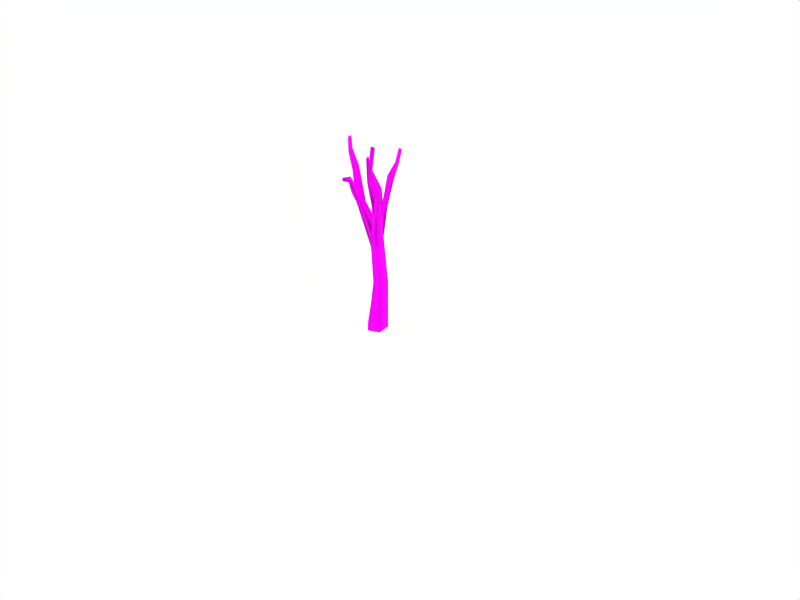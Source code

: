 # Source: arbol_seco.blend  (saved by Blender 3.6.13; exported with 4.5.12 LTS)
import bpy
from mathutils import Matrix  # noqa: F401  (used for matrix-valued properties, if any)

bpy.ops.wm.read_factory_settings(use_empty=True)
scene = bpy.context.scene
scene.name = 'Scene'

# ---- collections
col_collection_1 = bpy.data.collections.new('Collection 1'); scene.collection.children.link(col_collection_1)

# ---- images (referenced by path relative to the original .blend; pixels are not part of the script)
import os
ASSET_DIR = os.environ.get("B2B_ASSET_DIR", "")  # directory of the original .blend (textures are referenced by path, not embedded)
HERE = os.path.dirname(os.path.abspath(__file__))  # packed textures are extracted next to this script under _unpacked/

def load_image(name, relpath, width, height, colorspace="sRGB"):
    """Load a texture the original file referenced (path relative to the .blend, or extracted next to this script)."""
    p = next((c for c in (os.path.join(HERE, relpath), os.path.join(ASSET_DIR, relpath)) if relpath and os.path.exists(c)), "")
    if p:
        img = bpy.data.images.load(p, check_existing=True)
        img.name = name
    else:  # same state as the original file: an image datablock whose file is absent (Cycles renders it pink)
        img = bpy.data.images.new(name, width, height)
        img.source = "FILE"
        img.filepath = "//" + (relpath or name)
    img.colorspace_settings.name = colorspace
    return img
img_arbol_seco_jpg = load_image('arbol_seco.jpg', 'arbol_seco.jpg', 1024, 1024, 'Non-Color')

# ---- materials (node trees are filled in below, after node groups)
mat_arbol_seco = bpy.data.materials.new('arbol.seco')
mat_arbol_seco.alpha_threshold = 0.0
mat_arbol_seco.roughness = 0.5
mat_arbol_seco.line_color = (0.0, 0.0, 0.0, 1.0)

# ---- material node trees
mat_arbol_seco.use_nodes = True; mat_arbol_seco.node_tree.nodes.clear()
_N = mat_arbol_seco.node_tree.nodes; _L = mat_arbol_seco.node_tree.links
n0 = _N.new('ShaderNodeOutputMaterial'); n0.name = 'Material Output'; n0.location = (300, 300)
n1 = _N.new('ShaderNodeBsdfPrincipled'); n1.name = 'Principled BSDF'; n1.location = (10, 300)
n1.distribution = 'GGX'
n1.subsurface_method = 'RANDOM_WALK_SKIN'
n1.inputs[3].default_value = 1.45
n1.inputs[27].default_value = (0.0, 0.0, 0.0, 1.0)
n1.inputs[28].default_value = 1.0
n2 = _N.new('ShaderNodeTexImage'); n2.name = 'Image Texture'; n2.location = (-407, 169)
n2.image = img_arbol_seco_jpg
_L.new(n1.outputs[0], n0.inputs[0])
_L.new(n2.outputs[0], n1.inputs[0])
n0.is_active_output = True

# ---- world
world_world = bpy.data.worlds.new('World'); scene.world = world_world
world_world.use_nodes = True; world_world.node_tree.nodes.clear()
_N = world_world.node_tree.nodes; _L = world_world.node_tree.links
n0 = _N.new('ShaderNodeBackground'); n0.name = 'Background'; n0.location = (10, 300)
n0.inputs[0].default_value = (1.0, 1.0, 1.0, 1.0)
n1 = _N.new('ShaderNodeOutputWorld'); n1.name = 'World Output'; n1.location = (300, 300)
_L.new(n0.outputs[0], n1.inputs[0])
n1.is_active_output = True
world_world.color = (1.0, 1.0, 1.0)
world_world.use_sun_shadow = False
world_world.sun_shadow_jitter_overblur = 0.0
world_world.cycles.sampling_method = 'MANUAL'
world_world.cycles.sample_map_resolution = 256
world_world.light_settings.ao_factor = 0.01

# ---- cameras
cam_camera = bpy.data.cameras.new('Camera')
cam_camera.passepartout_alpha = 0.2
cam_camera.clip_end = 100.0
cam_camera.lens = 35.0
cam_camera.ortho_scale = 7.314
cam_camera.show_passepartout = False
cam_camera.show_safe_areas = True
cam_camera.dof.focus_distance = 0.0
cam_camera.dof.aperture_fstop = 128.0

# ---- lights
light_lamp = bpy.data.lights.new('Lamp', 'SUN')
light_lamp.transmission_factor = 0.0
light_lamp.angle = 1.571
light_lamp.energy = 1.0
light_lamp.shadow_buffer_clip_start = 0.5
light_lamp.shadow_soft_size = 1.0
light_lamp.shadow_cascade_max_distance = 1000.0
light_lamp.cycles.use_multiple_importance_sampling = False

# ---- meshes
me_cube = bpy.data.meshes.new('Cube')
me_cube.from_pydata([(0.6179, 0.4868, 0.0), (0.8443, -0.4497, 0.0), (-0.6906, -0.1977, 0.0), (-0.4336, 0.2886, 0.0), (0.5498, 0.6266, 3.355), (0.6833, -0.1322, 3.355), (-0.1604, 0.1622, 3.639), (0.06128, 0.595, 3.639), (-0.1307, 0.5638, 5.849), (-0.3653, -0.00272, 5.867), (0.4636, -0.1588, 6.018), (0.4508, 0.4021, 6.593), (0.07486, 0.3092, 7.331), (0.005588, -0.2506, 6.891), (-0.5269, 0.4421, 6.931), (0.725, -0.7304, 8.937), (0.7027, -0.3478, 8.974), (1.195, -0.2327, 8.768), (1.001, -0.6571, 8.144), (-1.04, -0.01694, 8.641), (-0.9653, -0.53, 8.751), (-0.615, -0.4966, 8.963), (-0.6255, -0.1007, 8.882), (-0.1512, 0.9641, 8.681), (0.05756, 0.7095, 8.768), (0.2895, 0.9464, 8.538), (0.0456, 1.05, 8.33), (0.1085, 1.384, 10.06), (0.429, 1.37, 10.15), (0.3267, 1.205, 10.66), (0.01014, 1.26, 10.44), (0.9989, -0.5398, 9.221), (1.042, -0.917, 8.746), (1.401, -1.073, 10.2), (1.401, -0.8096, 10.54), (1.66, -0.7417, 10.42), (1.66, -1.005, 10.07), (0.8388, -0.9051, 10.56), (0.7993, -0.6621, 10.71), (0.5941, -0.6685, 10.78), (0.6457, -0.9865, 10.58), (-0.9004, -0.5292, 9.428), (-1.17, -0.5057, 9.321), (-1.048, -0.8741, 10.02), (-0.8144, -0.772, 10.11), (-0.6069, -0.8366, 9.194), (-0.8932, -0.9808, 9.586), (-1.347, -0.08189, 10.88), (-1.42, -0.4154, 10.84), (-1.198, -0.4753, 11.14), (-1.126, -0.1418, 11.17), (0.02929, 1.942, 11.18), (0.1877, 1.868, 11.27), (0.2582, 2.036, 11.15), (0.09344, 2.069, 11.09), (1.77, -1.724, 11.54), (1.77, -1.548, 11.77), (1.585, -1.555, 11.79), (1.585, -1.73, 11.56), (-0.7712, -1.32, 10.42), (-0.6225, -1.243, 10.55), (-0.7296, -1.188, 10.74), (-0.8673, -1.254, 10.64), (-1.728, -0.1149, 12.15), (-1.774, -0.325, 12.13), (-1.913, -0.2873, 11.94), (-1.868, -0.07714, 11.96), (0.8496, -1.196, 12.21), (0.8192, -1.009, 12.33), (0.9516, -1.077, 12.24), (-2.458, 0.364, 12.62), (-2.497, 0.1859, 12.61), (-2.379, 0.1539, 12.76), (-2.34, 0.332, 12.78), (-0.696, -1.857, 10.82), (-0.5915, -1.848, 10.72), (-0.6874, -1.859, 10.62), (2.076, -1.875, 13.32), (2.168, -1.652, 13.23), (2.261, -1.877, 13.3), (-0.385, 2.793, 11.74), (-0.2203, 2.76, 11.8), (-0.37, 2.629, 11.88), (0.2121, -0.3496, 3.497), (0.07685, -0.8478, 0.0), (0.0934, -0.3554, 5.943)], [], [(0, 4, 5, 1), (2, 6, 7, 3), (4, 0, 3, 7), (7, 6, 9, 8), (4, 7, 8, 11), (5, 4, 11, 10), (13, 10, 18, 15), (12, 13, 15, 16), (10, 11, 17, 18), (12, 14, 19, 22), (13, 12, 22, 21), (14, 12, 24, 23), (8, 14, 23, 26), (12, 11, 25, 24), (11, 8, 26, 25), (25, 26, 27, 28), (24, 25, 28, 29), (26, 23, 30, 27), (23, 24, 29, 30), (15, 18, 32), (32, 18, 36, 33), (31, 32, 33, 34), (17, 31, 34, 35), (18, 17, 35, 36), (32, 31, 38, 37), (15, 32, 37, 40), (31, 16, 39, 38), (16, 15, 40, 39), (21, 22, 41), (19, 20, 42), (42, 20, 46, 43), (41, 42, 43, 44), (21, 41, 44, 45), (20, 21, 45, 46), (19, 42, 48, 47), (42, 41, 49, 48), (22, 19, 47, 50), (41, 22, 50, 49), (30, 29, 52, 51), (27, 30, 51, 54), (29, 28, 53, 52), (28, 27, 54, 53), (36, 35, 56, 55), (35, 34, 57, 56), (34, 33, 58, 57), (33, 36, 55, 58), (46, 45, 60, 59), (45, 44, 61, 60), (44, 43, 62, 61), (43, 46, 59, 62), (49, 50, 63, 64), (50, 47, 66, 63), (48, 49, 64, 65), (47, 48, 65, 66), (39, 40, 67, 68), (38, 39, 68, 69), (40, 37, 69, 67), (37, 38, 69), (68, 67, 69), (66, 65, 71, 70), (65, 64, 72, 71), (63, 66, 70, 73), (64, 63, 73, 72), (73, 70, 71, 72), (62, 59, 76, 74), (61, 62, 74), (60, 61, 74, 75), (59, 60, 75, 76), (76, 75, 74), (58, 55, 79, 77), (57, 58, 77, 78), (56, 57, 78), (55, 56, 78, 79), (79, 78, 77), (53, 54, 80, 81), (52, 53, 81, 82), (54, 51, 82, 80), (51, 52, 82), (81, 80, 82), (9, 21, 20), (6, 2, 84, 83), (5, 83, 84, 1), (5, 10, 85, 83), (6, 83, 85, 9), (9, 85, 13, 21), (10, 13, 85), (9, 20, 19), (8, 9, 14), (9, 19, 14), (17, 11, 12), (16, 17, 12), (17, 16, 31)])
me_cube.polygons.foreach_set('use_smooth', [True] * 92)
_uv = me_cube.uv_layers.new(name='UVTex')
_uv.uv.foreach_set('vector', [0.3558, 0.0282, 0.3059, 0.2984, 0.2411, 0.2904, 0.2796, 0.009955, 0.1308, 0.0, 0.1388, 0.3169, 0.09567, 0.3203, 0.08754, 0.007701, 0.05261, 0.2976, 0.0, 0.02339, 0.08754, 0.007701, 0.09567, 0.3203, 0.09567, 0.3203, 0.1388, 0.3169, 0.1559, 0.5129, 0.107, 0.5115, 0.05261, 0.2976, 0.09567, 0.3203, 0.107, 0.5115, 0.05517, 0.5747, 0.2411, 0.2904, 0.3059, 0.2984, 0.2826, 0.5664, 0.237, 0.518, 0.4328, 0.09198, 0.5194, 0.02857, 0.4681, 0.2779, 0.3974, 0.3397, 0.3558, 0.1159, 0.4328, 0.09198, 0.3974, 0.3397, 0.3558, 0.3274, 0.5194, 0.02857, 0.5827, 0.0875, 0.5198, 0.3465, 0.4681, 0.2779, 0.6319, 0.1047, 0.689, 0.0811, 0.6985, 0.2364, 0.6603, 0.2502, 0.7929, 0.08186, 0.844, 0.117, 0.8049, 0.2569, 0.7727, 0.258, 0.9607, 0.09112, 1.0, 0.1322, 0.9674, 0.248, 0.939, 0.2416, 0.9152, 0.01273, 0.9607, 0.09112, 0.939, 0.2416, 0.9167, 0.2163, 0.844, 0.1306, 0.8676, 0.07132, 0.8952, 0.233, 0.8659, 0.2488, 0.8676, 0.07132, 0.9152, 0.01273, 0.9167, 0.2163, 0.8952, 0.233, 0.8952, 0.233, 0.9167, 0.2163, 0.9263, 0.3695, 0.8995, 0.3768, 0.8659, 0.2488, 0.8952, 0.233, 0.8995, 0.3768, 0.8705, 0.4116, 0.9167, 0.2163, 0.939, 0.2416, 0.9485, 0.3949, 0.9263, 0.3695, 0.939, 0.2416, 0.9674, 0.248, 0.9737, 0.4101, 0.9485, 0.3949, 0.3974, 0.3397, 0.4681, 0.2779, 0.4411, 0.346, 0.4411, 0.346, 0.4681, 0.2779, 0.4571, 0.4946, 0.4305, 0.5015, 0.3958, 0.3815, 0.4411, 0.346, 0.4305, 0.5015, 0.3953, 0.5271, 0.5198, 0.3465, 0.5482, 0.4035, 0.5079, 0.5329, 0.4879, 0.5195, 0.4681, 0.2779, 0.5198, 0.3465, 0.4879, 0.5195, 0.4571, 0.4946, 0.2906, 0.5747, 0.3203, 0.6217, 0.2996, 0.7562, 0.2788, 0.7431, 0.2596, 0.5909, 0.2906, 0.5747, 0.2788, 0.7431, 0.2571, 0.7455, 0.3203, 0.6217, 0.3558, 0.6069, 0.3155, 0.7656, 0.2996, 0.7562, 0.2229, 0.588, 0.2596, 0.5909, 0.2571, 0.7455, 0.2229, 0.76, 0.7727, 0.258, 0.8049, 0.2569, 0.76, 0.3019, 0.6985, 0.2364, 0.7407, 0.2479, 0.7356, 0.297, 0.1099, 0.6131, 0.138, 0.5747, 0.1397, 0.6469, 0.1173, 0.6718, 0.1998, 0.6225, 0.2229, 0.6117, 0.2167, 0.6816, 0.194, 0.683, 0.1693, 0.5878, 0.1998, 0.6225, 0.194, 0.683, 0.1618, 0.6178, 0.138, 0.5747, 0.1693, 0.5878, 0.1618, 0.6178, 0.1397, 0.6469, 0.6985, 0.2364, 0.7356, 0.297, 0.7248, 0.435, 0.6934, 0.4359, 0.7356, 0.297, 0.76, 0.3019, 0.7495, 0.4553, 0.7248, 0.435, 0.6603, 0.2502, 0.6985, 0.2364, 0.6934, 0.4359, 0.669, 0.4546, 0.76, 0.3019, 0.8049, 0.2569, 0.7787, 0.4616, 0.7495, 0.4553, 0.9485, 0.3949, 0.9737, 0.4101, 0.9533, 0.4762, 0.9368, 0.477, 0.9263, 0.3695, 0.9485, 0.3949, 0.9368, 0.477, 0.9218, 0.4766, 0.8705, 0.4116, 0.8995, 0.3768, 0.9071, 0.4749, 0.8896, 0.4769, 0.8995, 0.3768, 0.9263, 0.3695, 0.9218, 0.4766, 0.9071, 0.4749, 0.4571, 0.4946, 0.4879, 0.5195, 0.4557, 0.6381, 0.4453, 0.6252, 0.4879, 0.5195, 0.5079, 0.5329, 0.4666, 0.6418, 0.4557, 0.6381, 0.3953, 0.5271, 0.4305, 0.5015, 0.4331, 0.6248, 0.4224, 0.6375, 0.4305, 0.5015, 0.4571, 0.4946, 0.4453, 0.6252, 0.4331, 0.6248, 0.1397, 0.6469, 0.1618, 0.6178, 0.1648, 0.7332, 0.1467, 0.728, 0.1618, 0.6178, 0.194, 0.683, 0.1809, 0.7406, 0.1648, 0.7332, 0.194, 0.683, 0.2167, 0.6816, 0.1949, 0.7435, 0.1809, 0.7406, 0.1173, 0.6718, 0.1397, 0.6469, 0.1467, 0.728, 0.1247, 0.7366, 0.7495, 0.4553, 0.7787, 0.4616, 0.7521, 0.5514, 0.7374, 0.5446, 0.669, 0.4546, 0.6934, 0.4359, 0.7023, 0.5425, 0.6829, 0.5506, 0.7248, 0.435, 0.7495, 0.4553, 0.7374, 0.5446, 0.7195, 0.5382, 0.6934, 0.4359, 0.7248, 0.435, 0.7195, 0.5382, 0.7023, 0.5425, 0.2229, 0.76, 0.2571, 0.7455, 0.2569, 0.8654, 0.2451, 0.8865, 0.2996, 0.7562, 0.3155, 0.7656, 0.2839, 0.8871, 0.2698, 0.8784, 0.2571, 0.7455, 0.2788, 0.7431, 0.2698, 0.8784, 0.2569, 0.8654, 0.2788, 0.7431, 0.2996, 0.7562, 0.2698, 0.8784, 0.2451, 0.8865, 0.2569, 0.8654, 0.2698, 0.8784, 0.7023, 0.5425, 0.7195, 0.5382, 0.715, 0.5997, 0.7073, 0.6024, 0.7195, 0.5382, 0.7374, 0.5446, 0.7245, 0.6177, 0.715, 0.5997, 0.6829, 0.5506, 0.7023, 0.5425, 0.7073, 0.6024, 0.7004, 0.6178, 0.7374, 0.5446, 0.7521, 0.5514, 0.7361, 0.6255, 0.7245, 0.6177, 0.7004, 0.6178, 0.7073, 0.6024, 0.715, 0.5997, 0.7245, 0.6177, 0.1247, 0.7366, 0.1467, 0.728, 0.1472, 0.7822, 0.1329, 0.7883, 0.1809, 0.7406, 0.1949, 0.7435, 0.1668, 0.7883, 0.1648, 0.7332, 0.1809, 0.7406, 0.1668, 0.7883, 0.1582, 0.7786, 0.1467, 0.728, 0.1648, 0.7332, 0.1582, 0.7786, 0.1472, 0.7822, 0.1472, 0.7822, 0.1582, 0.7786, 0.1668, 0.7883, 0.4331, 0.6248, 0.4453, 0.6252, 0.4256, 0.6649, 0.4256, 0.6618, 0.4224, 0.6375, 0.4331, 0.6248, 0.4256, 0.6618, 0.4201, 0.6854, 0.4557, 0.6381, 0.4666, 0.6418, 0.4201, 0.6854, 0.4453, 0.6252, 0.4557, 0.6381, 0.4201, 0.6854, 0.4256, 0.6649, 0.4256, 0.6649, 0.4201, 0.6854, 0.4256, 0.6618, 0.9071, 0.4749, 0.9218, 0.4766, 0.9238, 0.5556, 0.9117, 0.5636, 0.8896, 0.4769, 0.9071, 0.4749, 0.9117, 0.5636, 0.8947, 0.5671, 0.9218, 0.4766, 0.9368, 0.477, 0.938, 0.5671, 0.9238, 0.5556, 0.9368, 0.477, 0.9533, 0.4762, 0.938, 0.5671, 0.9117, 0.5636, 0.9238, 0.5556, 0.938, 0.5671, 0.7438, 0.0, 0.7727, 0.258, 0.7407, 0.2479, 0.1388, 0.3169, 0.1308, 0.0, 0.2097, 2.723e-07, 0.1953, 0.3014, 0.2411, 0.2904, 0.1953, 0.3014, 0.2097, 2.723e-07, 0.2796, 0.009955, 0.2411, 0.2904, 0.237, 0.518, 0.2025, 0.5142, 0.1953, 0.3014, 0.1388, 0.3169, 0.1953, 0.3014, 0.2025, 0.5142, 0.1559, 0.5129, 0.7438, 0.0, 0.7936, 4.149e-08, 0.7929, 0.08186, 0.7727, 0.258, 0.5194, 0.02857, 0.4328, 0.09198, 0.4826, 0.0, 0.7438, 0.0, 0.7407, 0.2479, 0.6985, 0.2364, 0.9152, 0.01273, 0.9615, 0.0, 0.9607, 0.09112, 0.7438, 0.0, 0.6985, 0.2364, 0.689, 0.0811, 0.5198, 0.3465, 0.5827, 0.0875, 0.6319, 0.1658, 0.577, 0.3667, 0.5198, 0.3465, 0.6319, 0.1658, 0.5198, 0.3465, 0.577, 0.3667, 0.5482, 0.4035])
me_cube.materials.append(mat_arbol_seco)
me_cube.use_remesh_preserve_volume = False
me_cube.use_remesh_preserve_attributes = False
me_cube.use_mirror_vertex_groups = False
me_cube.update()

# ---- objects
ob_lamp = bpy.data.objects.new('Lamp', light_lamp)
ob_arbol_seco = bpy.data.objects.new('arbol.seco', me_cube)
ob_camera = bpy.data.objects.new('Camera', cam_camera)

# ---- transforms, parenting, visibility, modifiers, constraints
ob_lamp.location = (-2.181, 1.049, 2.944)
ob_lamp.rotation_euler = (-0.4164, -0.1297, -0.09641)
ob_lamp.lock_rotations_4d = False
ob_lamp.empty_display_type = 'ARROWS'
ob_lamp.lineart.crease_threshold = 0.0
ob_arbol_seco.location = (0.0, 0.0, 0.0)
ob_arbol_seco.scale = (0.21, 0.21, 0.21)
ob_arbol_seco.lock_rotations_4d = False
ob_arbol_seco.empty_display_type = 'ARROWS'
ob_arbol_seco.color = (0.0, 0.0, 0.0, 1.0)
ob_arbol_seco.lineart.crease_threshold = 0.0
ob_camera.location = (7.481, -6.508, 5.344)
ob_camera.rotation_euler = (1.109, 0.01082, 0.8149)
ob_camera.lock_rotations_4d = False
ob_camera.empty_display_type = 'ARROWS'
ob_camera.color = (0.0, 0.0, 0.0, 0.0)
ob_camera.display_type = 'WIRE'
ob_camera.lineart.crease_threshold = 0.0

# ---- collection membership
col_collection_1.objects.link(ob_lamp)
col_collection_1.objects.link(ob_arbol_seco)
col_collection_1.objects.link(ob_camera)

# ---- scene / render settings (as saved in the file)
scene.camera = ob_camera
scene.frame_start = 1; scene.frame_end = 250; scene.frame_set(1)
scene.render.engine = 'BLENDER_EEVEE_NEXT'
scene.render.image_settings.file_format = 'JPEG'
scene.render.image_settings.color_mode = 'RGB'
scene.render.image_settings.compression = 90
scene.render.resolution_x = 800
scene.render.resolution_y = 600
scene.render.pixel_aspect_x = 100.0
scene.render.pixel_aspect_y = 100.0
scene.render.fps = 25
scene.render.dither_intensity = 0.0
scene.render.use_compositing = False
scene.render.use_sequencer = False
scene.render.bake_margin = 2
scene.render.bake_bias = 0.0
scene.render.use_stamp_time = False
scene.render.use_stamp_date = False
scene.render.use_stamp_frame = False
scene.render.use_stamp_camera = False
scene.render.use_stamp_scene = False
scene.render.use_stamp_filename = False
scene.render.use_stamp_render_time = False
scene.render.stamp_font_size = 0
scene.cycles.use_denoising = False
scene.cycles.samples = 10
scene.cycles.sampling_pattern = 'TABULATED_SOBOL'
scene.cycles.light_sampling_threshold = 0.0
scene.cycles.use_adaptive_sampling = False
scene.cycles.use_light_tree = False
scene.cycles.blur_glossy = 0.0
scene.cycles.volume_bounces = 1
scene.cycles.pixel_filter_type = 'GAUSSIAN'
scene.cycles.sample_clamp_indirect = 0.0
scene.view_settings.view_transform = 'Raw'
bpy.context.view_layer.update()
